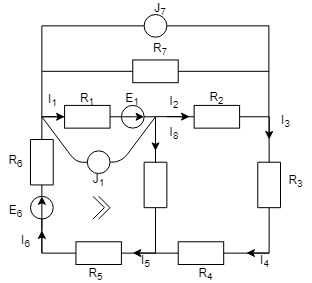

The diagram above was exported from draw.io. Its source (the exported page's mxGraphModel, read from the mxfile embedded in the PNG):
<mxGraphModel dx="1038" dy="571" grid="1" gridSize="10" guides="1" tooltips="1" connect="1" arrows="1" fold="1" page="1" pageScale="1" pageWidth="827" pageHeight="1169" math="0" shadow="0">
  <root>
    <mxCell id="0" />
    <mxCell id="1" parent="0" />
    <mxCell id="MYQkef8xxa59bNabaAth-1" value="" style="group" parent="1" vertex="1" connectable="0">
      <mxGeometry x="100.00000000000006" y="210" width="250" height="250" as="geometry" />
    </mxCell>
    <mxCell id="MYQkef8xxa59bNabaAth-2" value="" style="endArrow=none;html=1;" parent="MYQkef8xxa59bNabaAth-1" source="MYQkef8xxa59bNabaAth-24" edge="1">
      <mxGeometry width="50" height="50" relative="1" as="geometry">
        <mxPoint x="11.363636363636365" y="238.63636363636365" as="sourcePoint" />
        <mxPoint x="11.363636363636365" y="102.27272727272728" as="targetPoint" />
      </mxGeometry>
    </mxCell>
    <mxCell id="MYQkef8xxa59bNabaAth-3" value="" style="endArrow=none;html=1;" parent="MYQkef8xxa59bNabaAth-1" target="MYQkef8xxa59bNabaAth-4" edge="1">
      <mxGeometry width="50" height="50" relative="1" as="geometry">
        <mxPoint x="11.363636363636365" y="238.63636363636365" as="sourcePoint" />
        <mxPoint x="68.18181818181819" y="238.63636363636365" as="targetPoint" />
      </mxGeometry>
    </mxCell>
    <mxCell id="MYQkef8xxa59bNabaAth-4" value="" style="rounded=0;whiteSpace=wrap;html=1;" parent="MYQkef8xxa59bNabaAth-1" vertex="1">
      <mxGeometry x="45.45454545454546" y="227.27272727272728" width="45.45454545454546" height="22.72727272727273" as="geometry" />
    </mxCell>
    <mxCell id="MYQkef8xxa59bNabaAth-5" value="" style="endArrow=none;html=1;exitX=1;exitY=0.5;exitDx=0;exitDy=0;" parent="MYQkef8xxa59bNabaAth-1" source="MYQkef8xxa59bNabaAth-4" edge="1">
      <mxGeometry width="50" height="50" relative="1" as="geometry">
        <mxPoint x="113.63636363636364" y="238.63636363636365" as="sourcePoint" />
        <mxPoint x="147.72727272727275" y="238.63636363636365" as="targetPoint" />
        <Array as="points" />
      </mxGeometry>
    </mxCell>
    <mxCell id="MYQkef8xxa59bNabaAth-6" value="" style="endArrow=none;html=1;" parent="MYQkef8xxa59bNabaAth-1" source="MYQkef8xxa59bNabaAth-7" edge="1">
      <mxGeometry width="50" height="50" relative="1" as="geometry">
        <mxPoint x="147.72727272727275" y="238.63636363636365" as="sourcePoint" />
        <mxPoint x="170.45454545454547" y="238.63636363636365" as="targetPoint" />
      </mxGeometry>
    </mxCell>
    <mxCell id="MYQkef8xxa59bNabaAth-7" value="" style="rounded=0;whiteSpace=wrap;html=1;" parent="MYQkef8xxa59bNabaAth-1" vertex="1">
      <mxGeometry x="147.72727272727275" y="227.27272727272728" width="45.45454545454546" height="22.72727272727273" as="geometry" />
    </mxCell>
    <mxCell id="MYQkef8xxa59bNabaAth-8" value="" style="endArrow=none;html=1;" parent="MYQkef8xxa59bNabaAth-1" target="MYQkef8xxa59bNabaAth-7" edge="1">
      <mxGeometry width="50" height="50" relative="1" as="geometry">
        <mxPoint x="147.72727272727275" y="238.63636363636365" as="sourcePoint" />
        <mxPoint x="170.45454545454547" y="238.63636363636365" as="targetPoint" />
      </mxGeometry>
    </mxCell>
    <mxCell id="MYQkef8xxa59bNabaAth-9" value="" style="endArrow=none;html=1;" parent="MYQkef8xxa59bNabaAth-1" edge="1">
      <mxGeometry width="50" height="50" relative="1" as="geometry">
        <mxPoint x="193.1818181818182" y="238.63636363636365" as="sourcePoint" />
        <mxPoint x="238.63636363636365" y="238.63636363636365" as="targetPoint" />
      </mxGeometry>
    </mxCell>
    <mxCell id="MYQkef8xxa59bNabaAth-10" value="" style="endArrow=none;html=1;" parent="MYQkef8xxa59bNabaAth-1" edge="1">
      <mxGeometry width="50" height="50" relative="1" as="geometry">
        <mxPoint x="238.63636363636365" y="238.63636363636365" as="sourcePoint" />
        <mxPoint x="238.63636363636365" y="193.1818181818182" as="targetPoint" />
      </mxGeometry>
    </mxCell>
    <mxCell id="MYQkef8xxa59bNabaAth-11" value="" style="rounded=0;whiteSpace=wrap;html=1;rotation=-90;" parent="MYQkef8xxa59bNabaAth-1" vertex="1">
      <mxGeometry x="215.90909090909093" y="159.0909090909091" width="45.45454545454546" height="22.72727272727273" as="geometry" />
    </mxCell>
    <mxCell id="MYQkef8xxa59bNabaAth-12" value="" style="endArrow=none;html=1;" parent="MYQkef8xxa59bNabaAth-1" edge="1">
      <mxGeometry width="50" height="50" relative="1" as="geometry">
        <mxPoint x="238.63636363636365" y="147.72727272727275" as="sourcePoint" />
        <mxPoint x="238.63636363636365" y="102.27272727272728" as="targetPoint" />
      </mxGeometry>
    </mxCell>
    <mxCell id="MYQkef8xxa59bNabaAth-13" value="" style="endArrow=none;html=1;" parent="MYQkef8xxa59bNabaAth-1" edge="1">
      <mxGeometry width="50" height="50" relative="1" as="geometry">
        <mxPoint x="11.363636363636365" y="102.27272727272728" as="sourcePoint" />
        <mxPoint x="34.09090909090909" y="102.27272727272728" as="targetPoint" />
      </mxGeometry>
    </mxCell>
    <mxCell id="MYQkef8xxa59bNabaAth-14" value="" style="rounded=0;whiteSpace=wrap;html=1;" parent="MYQkef8xxa59bNabaAth-1" vertex="1">
      <mxGeometry x="34.09090909090909" y="90.90909090909092" width="45.45454545454546" height="22.72727272727273" as="geometry" />
    </mxCell>
    <mxCell id="MYQkef8xxa59bNabaAth-15" value="" style="endArrow=none;html=1;" parent="MYQkef8xxa59bNabaAth-1" edge="1">
      <mxGeometry width="50" height="50" relative="1" as="geometry">
        <mxPoint x="79.54545454545455" y="102.27272727272728" as="sourcePoint" />
        <mxPoint x="90.90909090909092" y="102.27272727272728" as="targetPoint" />
      </mxGeometry>
    </mxCell>
    <mxCell id="MYQkef8xxa59bNabaAth-16" value="" style="ellipse;whiteSpace=wrap;html=1;aspect=fixed;" parent="MYQkef8xxa59bNabaAth-1" vertex="1">
      <mxGeometry x="90.90909090909092" y="90.90909090909092" width="22.72727272727273" height="22.72727272727273" as="geometry" />
    </mxCell>
    <mxCell id="MYQkef8xxa59bNabaAth-17" value="" style="endArrow=none;html=1;" parent="MYQkef8xxa59bNabaAth-1" edge="1">
      <mxGeometry width="50" height="50" relative="1" as="geometry">
        <mxPoint x="125.00000000000001" y="238.63636363636365" as="sourcePoint" />
        <mxPoint x="125.00000000000001" y="181.81818181818184" as="targetPoint" />
      </mxGeometry>
    </mxCell>
    <mxCell id="MYQkef8xxa59bNabaAth-18" value="" style="rounded=0;whiteSpace=wrap;html=1;rotation=-90;" parent="MYQkef8xxa59bNabaAth-1" vertex="1">
      <mxGeometry x="102.27272727272728" y="159.0909090909091" width="45.45454545454546" height="22.72727272727273" as="geometry" />
    </mxCell>
    <mxCell id="MYQkef8xxa59bNabaAth-19" value="" style="endArrow=none;html=1;" parent="MYQkef8xxa59bNabaAth-1" edge="1">
      <mxGeometry width="50" height="50" relative="1" as="geometry">
        <mxPoint x="125.00000000000001" y="147.72727272727275" as="sourcePoint" />
        <mxPoint x="125.00000000000001" y="102.27272727272728" as="targetPoint" />
      </mxGeometry>
    </mxCell>
    <mxCell id="MYQkef8xxa59bNabaAth-20" value="" style="endArrow=none;html=1;" parent="MYQkef8xxa59bNabaAth-1" edge="1">
      <mxGeometry width="50" height="50" relative="1" as="geometry">
        <mxPoint x="113.63636363636364" y="102.27272727272728" as="sourcePoint" />
        <mxPoint x="125.00000000000001" y="102.27272727272728" as="targetPoint" />
      </mxGeometry>
    </mxCell>
    <mxCell id="MYQkef8xxa59bNabaAth-21" value="" style="endArrow=none;html=1;entryX=0;entryY=0.5;entryDx=0;entryDy=0;" parent="MYQkef8xxa59bNabaAth-1" target="MYQkef8xxa59bNabaAth-22" edge="1">
      <mxGeometry width="50" height="50" relative="1" as="geometry">
        <mxPoint x="125.00000000000001" y="102.13636363636364" as="sourcePoint" />
        <mxPoint x="159.0909090909091" y="102.27272727272728" as="targetPoint" />
      </mxGeometry>
    </mxCell>
    <mxCell id="MYQkef8xxa59bNabaAth-22" value="" style="rounded=0;whiteSpace=wrap;html=1;" parent="MYQkef8xxa59bNabaAth-1" vertex="1">
      <mxGeometry x="163.63636363636365" y="90.90909090909092" width="45.45454545454546" height="22.72727272727273" as="geometry" />
    </mxCell>
    <mxCell id="MYQkef8xxa59bNabaAth-23" value="" style="endArrow=none;html=1;exitX=1;exitY=0.5;exitDx=0;exitDy=0;" parent="MYQkef8xxa59bNabaAth-1" source="MYQkef8xxa59bNabaAth-22" edge="1">
      <mxGeometry width="50" height="50" relative="1" as="geometry">
        <mxPoint x="215.90909090909093" y="102.27272727272728" as="sourcePoint" />
        <mxPoint x="238.63636363636365" y="102.27272727272728" as="targetPoint" />
      </mxGeometry>
    </mxCell>
    <mxCell id="MYQkef8xxa59bNabaAth-24" value="" style="rounded=0;whiteSpace=wrap;html=1;rotation=-90;" parent="MYQkef8xxa59bNabaAth-1" vertex="1">
      <mxGeometry x="-11.363636363636365" y="136.36363636363637" width="45.45454545454546" height="22.72727272727273" as="geometry" />
    </mxCell>
    <mxCell id="MYQkef8xxa59bNabaAth-25" value="" style="endArrow=none;html=1;" parent="MYQkef8xxa59bNabaAth-1" source="MYQkef8xxa59bNabaAth-26" target="MYQkef8xxa59bNabaAth-24" edge="1">
      <mxGeometry width="50" height="50" relative="1" as="geometry">
        <mxPoint x="11.363636363636365" y="238.63636363636365" as="sourcePoint" />
        <mxPoint x="11.363636363636365" y="102.27272727272728" as="targetPoint" />
      </mxGeometry>
    </mxCell>
    <mxCell id="MYQkef8xxa59bNabaAth-26" value="" style="ellipse;whiteSpace=wrap;html=1;aspect=fixed;" parent="MYQkef8xxa59bNabaAth-1" vertex="1">
      <mxGeometry y="181.81818181818184" width="22.72727272727273" height="22.72727272727273" as="geometry" />
    </mxCell>
    <mxCell id="MYQkef8xxa59bNabaAth-27" value="" style="endArrow=none;html=1;" parent="MYQkef8xxa59bNabaAth-1" target="MYQkef8xxa59bNabaAth-26" edge="1">
      <mxGeometry width="50" height="50" relative="1" as="geometry">
        <mxPoint x="11.363636363636365" y="238.63636363636365" as="sourcePoint" />
        <mxPoint x="11.363636363636365" y="170.45454545454547" as="targetPoint" />
      </mxGeometry>
    </mxCell>
    <mxCell id="MYQkef8xxa59bNabaAth-28" value="" style="endArrow=none;html=1;" parent="MYQkef8xxa59bNabaAth-1" edge="1">
      <mxGeometry width="50" height="50" relative="1" as="geometry">
        <mxPoint x="125.00000000000001" y="102.27272727272728" as="sourcePoint" />
        <mxPoint x="11.363636363636365" y="102.27272727272728" as="targetPoint" />
        <Array as="points">
          <mxPoint x="90.90909090909092" y="147.72727272727275" />
          <mxPoint x="68.18181818181819" y="147.72727272727275" />
          <mxPoint x="45.45454545454546" y="147.72727272727275" />
        </Array>
      </mxGeometry>
    </mxCell>
    <mxCell id="MYQkef8xxa59bNabaAth-29" value="" style="ellipse;whiteSpace=wrap;html=1;aspect=fixed;" parent="MYQkef8xxa59bNabaAth-1" vertex="1">
      <mxGeometry x="56.81818181818182" y="136.36363636363637" width="22.72727272727273" height="22.72727272727273" as="geometry" />
    </mxCell>
    <mxCell id="MYQkef8xxa59bNabaAth-30" value="" style="endArrow=classic;html=1;entryX=1;entryY=0.5;entryDx=0;entryDy=0;" parent="MYQkef8xxa59bNabaAth-1" target="MYQkef8xxa59bNabaAth-16" edge="1">
      <mxGeometry width="50" height="50" relative="1" as="geometry">
        <mxPoint x="90.90909090909092" y="102.27272727272728" as="sourcePoint" />
        <mxPoint x="147.72727272727275" y="45.45454545454546" as="targetPoint" />
      </mxGeometry>
    </mxCell>
    <mxCell id="MYQkef8xxa59bNabaAth-31" value="" style="endArrow=none;html=1;" parent="MYQkef8xxa59bNabaAth-1" edge="1">
      <mxGeometry width="50" height="50" relative="1" as="geometry">
        <mxPoint x="11.363636363636365" y="102.27272727272728" as="sourcePoint" />
        <mxPoint x="11.363636363636365" y="56.81818181818182" as="targetPoint" />
      </mxGeometry>
    </mxCell>
    <mxCell id="MYQkef8xxa59bNabaAth-32" value="" style="endArrow=none;html=1;" parent="MYQkef8xxa59bNabaAth-1" edge="1">
      <mxGeometry width="50" height="50" relative="1" as="geometry">
        <mxPoint x="238.36363636363637" y="102.27272727272735" as="sourcePoint" />
        <mxPoint x="238.36363636363637" y="56.81818181818182" as="targetPoint" />
      </mxGeometry>
    </mxCell>
    <mxCell id="MYQkef8xxa59bNabaAth-33" value="" style="endArrow=none;html=1;" parent="MYQkef8xxa59bNabaAth-1" source="MYQkef8xxa59bNabaAth-34" edge="1">
      <mxGeometry width="50" height="50" relative="1" as="geometry">
        <mxPoint x="11.363636363636365" y="56.81818181818182" as="sourcePoint" />
        <mxPoint x="238.63636363636365" y="56.81818181818182" as="targetPoint" />
      </mxGeometry>
    </mxCell>
    <mxCell id="MYQkef8xxa59bNabaAth-34" value="" style="rounded=0;whiteSpace=wrap;html=1;" parent="MYQkef8xxa59bNabaAth-1" vertex="1">
      <mxGeometry x="102.27272727272728" y="45.45454545454546" width="45.45454545454546" height="22.72727272727273" as="geometry" />
    </mxCell>
    <mxCell id="MYQkef8xxa59bNabaAth-35" value="" style="endArrow=none;html=1;" parent="MYQkef8xxa59bNabaAth-1" target="MYQkef8xxa59bNabaAth-34" edge="1">
      <mxGeometry width="50" height="50" relative="1" as="geometry">
        <mxPoint x="11.363636363636365" y="56.81818181818182" as="sourcePoint" />
        <mxPoint x="238.63636363636365" y="56.81818181818182" as="targetPoint" />
      </mxGeometry>
    </mxCell>
    <mxCell id="MYQkef8xxa59bNabaAth-36" value="" style="endArrow=classic;html=1;entryX=0.5;entryY=0;entryDx=0;entryDy=0;" parent="MYQkef8xxa59bNabaAth-1" target="MYQkef8xxa59bNabaAth-26" edge="1">
      <mxGeometry width="50" height="50" relative="1" as="geometry">
        <mxPoint x="11.363636363636365" y="215.90909090909093" as="sourcePoint" />
        <mxPoint x="68.18181818181819" y="159.0909090909091" as="targetPoint" />
      </mxGeometry>
    </mxCell>
    <mxCell id="MYQkef8xxa59bNabaAth-37" value="" style="endArrow=none;html=1;" parent="MYQkef8xxa59bNabaAth-1" edge="1">
      <mxGeometry width="50" height="50" relative="1" as="geometry">
        <mxPoint x="11.363636363636365" y="56.81818181818182" as="sourcePoint" />
        <mxPoint x="11.363636363636365" y="11.363636363636365" as="targetPoint" />
      </mxGeometry>
    </mxCell>
    <mxCell id="MYQkef8xxa59bNabaAth-38" value="" style="endArrow=none;html=1;" parent="MYQkef8xxa59bNabaAth-1" edge="1">
      <mxGeometry width="50" height="50" relative="1" as="geometry">
        <mxPoint x="238.36363636363637" y="56.81818181818182" as="sourcePoint" />
        <mxPoint x="238.36363636363637" y="11.363636363636365" as="targetPoint" />
      </mxGeometry>
    </mxCell>
    <mxCell id="MYQkef8xxa59bNabaAth-39" value="" style="endArrow=none;html=1;" parent="MYQkef8xxa59bNabaAth-1" source="MYQkef8xxa59bNabaAth-40" edge="1">
      <mxGeometry width="50" height="50" relative="1" as="geometry">
        <mxPoint x="11.363636363636365" y="11.363636363636365" as="sourcePoint" />
        <mxPoint x="238.63636363636365" y="11.363636363636365" as="targetPoint" />
      </mxGeometry>
    </mxCell>
    <mxCell id="MYQkef8xxa59bNabaAth-40" value="" style="ellipse;whiteSpace=wrap;html=1;aspect=fixed;" parent="MYQkef8xxa59bNabaAth-1" vertex="1">
      <mxGeometry x="113.63636363636364" width="22.72727272727273" height="22.72727272727273" as="geometry" />
    </mxCell>
    <mxCell id="MYQkef8xxa59bNabaAth-41" value="" style="endArrow=none;html=1;" parent="MYQkef8xxa59bNabaAth-1" target="MYQkef8xxa59bNabaAth-40" edge="1">
      <mxGeometry width="50" height="50" relative="1" as="geometry">
        <mxPoint x="11.363636363636365" y="11.363636363636365" as="sourcePoint" />
        <mxPoint x="238.63636363636365" y="11.363636363636365" as="targetPoint" />
      </mxGeometry>
    </mxCell>
    <mxCell id="MYQkef8xxa59bNabaAth-42" value="" style="endArrow=none;html=1;entryX=0.75;entryY=1;entryDx=0;entryDy=0;" parent="MYQkef8xxa59bNabaAth-1" edge="1">
      <mxGeometry width="50" height="50" relative="1" as="geometry">
        <mxPoint x="68.18181818181819" y="204.5418181818182" as="sourcePoint" />
        <mxPoint x="79.54545454545455" y="193.17818181818183" as="targetPoint" />
        <Array as="points">
          <mxPoint x="68.18181818181819" y="204.5418181818182" />
        </Array>
      </mxGeometry>
    </mxCell>
    <mxCell id="MYQkef8xxa59bNabaAth-43" value="" style="endArrow=none;html=1;entryX=0.75;entryY=1;entryDx=0;entryDy=0;" parent="MYQkef8xxa59bNabaAth-1" edge="1">
      <mxGeometry width="50" height="50" relative="1" as="geometry">
        <mxPoint x="62.50000000000001" y="204.5418181818182" as="sourcePoint" />
        <mxPoint x="73.86363636363637" y="193.17818181818183" as="targetPoint" />
        <Array as="points">
          <mxPoint x="62.50000000000001" y="204.5418181818182" />
        </Array>
      </mxGeometry>
    </mxCell>
    <mxCell id="MYQkef8xxa59bNabaAth-44" value="" style="endArrow=none;html=1;" parent="MYQkef8xxa59bNabaAth-1" edge="1">
      <mxGeometry width="50" height="50" relative="1" as="geometry">
        <mxPoint x="68.18181818181819" y="181.81454545454545" as="sourcePoint" />
        <mxPoint x="79.54545454545455" y="193.17818181818183" as="targetPoint" />
      </mxGeometry>
    </mxCell>
    <mxCell id="MYQkef8xxa59bNabaAth-45" value="" style="endArrow=none;html=1;" parent="MYQkef8xxa59bNabaAth-1" edge="1">
      <mxGeometry width="50" height="50" relative="1" as="geometry">
        <mxPoint x="62.50000000000001" y="181.81454545454545" as="sourcePoint" />
        <mxPoint x="73.86363636363637" y="193.17818181818183" as="targetPoint" />
      </mxGeometry>
    </mxCell>
    <mxCell id="MYQkef8xxa59bNabaAth-46" value="" style="endArrow=classic;html=1;" parent="MYQkef8xxa59bNabaAth-1" edge="1">
      <mxGeometry width="50" height="50" relative="1" as="geometry">
        <mxPoint x="11.363636363636365" y="102.27272727272728" as="sourcePoint" />
        <mxPoint x="34.09090909090909" y="102.27272727272728" as="targetPoint" />
      </mxGeometry>
    </mxCell>
    <mxCell id="MYQkef8xxa59bNabaAth-47" value="" style="endArrow=classic;html=1;" parent="MYQkef8xxa59bNabaAth-1" edge="1">
      <mxGeometry width="50" height="50" relative="1" as="geometry">
        <mxPoint x="136.36363636363637" y="102.13636363636371" as="sourcePoint" />
        <mxPoint x="159.0909090909091" y="102.13636363636371" as="targetPoint" />
        <Array as="points">
          <mxPoint x="136.36363636363637" y="102.27272727272728" />
        </Array>
      </mxGeometry>
    </mxCell>
    <mxCell id="MYQkef8xxa59bNabaAth-48" value="" style="endArrow=classic;html=1;" parent="MYQkef8xxa59bNabaAth-1" edge="1">
      <mxGeometry width="50" height="50" relative="1" as="geometry">
        <mxPoint x="238.63636363636365" y="102.27272727272728" as="sourcePoint" />
        <mxPoint x="238.63636363636365" y="125.00000000000007" as="targetPoint" />
      </mxGeometry>
    </mxCell>
    <mxCell id="MYQkef8xxa59bNabaAth-49" value="" style="endArrow=classic;html=1;" parent="MYQkef8xxa59bNabaAth-1" edge="1">
      <mxGeometry width="50" height="50" relative="1" as="geometry">
        <mxPoint x="125.00000000000001" y="113.63636363636364" as="sourcePoint" />
        <mxPoint x="125.00000000000001" y="136.36363636363643" as="targetPoint" />
      </mxGeometry>
    </mxCell>
    <mxCell id="MYQkef8xxa59bNabaAth-50" value="" style="endArrow=classic;html=1;" parent="MYQkef8xxa59bNabaAth-1" edge="1">
      <mxGeometry width="50" height="50" relative="1" as="geometry">
        <mxPoint x="238.63636363636365" y="238.63636363636365" as="sourcePoint" />
        <mxPoint x="215.90909090909093" y="238.50000000000009" as="targetPoint" />
      </mxGeometry>
    </mxCell>
    <mxCell id="MYQkef8xxa59bNabaAth-51" value="" style="endArrow=classic;html=1;" parent="MYQkef8xxa59bNabaAth-1" edge="1">
      <mxGeometry width="50" height="50" relative="1" as="geometry">
        <mxPoint x="11.363636363636365" y="238.63636363636365" as="sourcePoint" />
        <mxPoint x="11.363636363636365" y="215.90909090909093" as="targetPoint" />
      </mxGeometry>
    </mxCell>
    <mxCell id="MYQkef8xxa59bNabaAth-52" value="" style="endArrow=classic;html=1;" parent="MYQkef8xxa59bNabaAth-1" edge="1">
      <mxGeometry width="50" height="50" relative="1" as="geometry">
        <mxPoint x="125.00000000000001" y="238.63636363636365" as="sourcePoint" />
        <mxPoint x="102.27272727272728" y="238.50000000000014" as="targetPoint" />
      </mxGeometry>
    </mxCell>
    <mxCell id="MYQkef8xxa59bNabaAth-53" value="I&lt;sub&gt;1&lt;/sub&gt;" style="text;html=1;strokeColor=none;fillColor=none;align=center;verticalAlign=middle;whiteSpace=wrap;rounded=0;" parent="MYQkef8xxa59bNabaAth-1" vertex="1">
      <mxGeometry x="9.54" y="80.91" width="24.55" height="10" as="geometry" />
    </mxCell>
    <mxCell id="MYQkef8xxa59bNabaAth-54" value="R&lt;sub&gt;1&lt;/sub&gt;" style="text;html=1;strokeColor=none;fillColor=none;align=center;verticalAlign=middle;whiteSpace=wrap;rounded=0;" parent="MYQkef8xxa59bNabaAth-1" vertex="1">
      <mxGeometry x="43.86" y="80" width="25.91" height="10.91" as="geometry" />
    </mxCell>
    <mxCell id="MYQkef8xxa59bNabaAth-55" value="E&lt;sub&gt;1&lt;/sub&gt;" style="text;html=1;strokeColor=none;fillColor=none;align=center;verticalAlign=middle;whiteSpace=wrap;rounded=0;" parent="MYQkef8xxa59bNabaAth-1" vertex="1">
      <mxGeometry x="88.41" y="77.73" width="27.73" height="15.45" as="geometry" />
    </mxCell>
    <mxCell id="MYQkef8xxa59bNabaAth-56" value="I&lt;sub&gt;2&lt;/sub&gt;" style="text;html=1;strokeColor=none;fillColor=none;align=center;verticalAlign=middle;whiteSpace=wrap;rounded=0;" parent="MYQkef8xxa59bNabaAth-1" vertex="1">
      <mxGeometry x="131" y="82.27" width="26" height="10.91" as="geometry" />
    </mxCell>
    <mxCell id="MYQkef8xxa59bNabaAth-57" value="R&lt;sub&gt;2&lt;/sub&gt;" style="text;html=1;strokeColor=none;fillColor=none;align=center;verticalAlign=middle;whiteSpace=wrap;rounded=0;" parent="MYQkef8xxa59bNabaAth-1" vertex="1">
      <mxGeometry x="170.91" y="77.73" width="30.91" height="13.18" as="geometry" />
    </mxCell>
    <mxCell id="MYQkef8xxa59bNabaAth-58" value="J&lt;sub&gt;1&lt;/sub&gt;" style="text;html=1;strokeColor=none;fillColor=none;align=center;verticalAlign=middle;whiteSpace=wrap;rounded=0;" parent="MYQkef8xxa59bNabaAth-1" vertex="1">
      <mxGeometry x="52.72999999999996" y="159.09000000000003" width="30.91" height="13.18" as="geometry" />
    </mxCell>
    <mxCell id="MYQkef8xxa59bNabaAth-59" value="I&lt;sub&gt;8&lt;/sub&gt;" style="text;html=1;strokeColor=none;fillColor=none;align=center;verticalAlign=middle;whiteSpace=wrap;rounded=0;" parent="MYQkef8xxa59bNabaAth-1" vertex="1">
      <mxGeometry x="131" y="113.64" width="26" height="10" as="geometry" />
    </mxCell>
    <mxCell id="MYQkef8xxa59bNabaAth-60" value="R&lt;sub&gt;7&lt;/sub&gt;" style="text;html=1;strokeColor=none;fillColor=none;align=center;verticalAlign=middle;whiteSpace=wrap;rounded=0;" parent="MYQkef8xxa59bNabaAth-1" vertex="1">
      <mxGeometry x="120" y="30" width="20" height="10" as="geometry" />
    </mxCell>
    <mxCell id="MYQkef8xxa59bNabaAth-61" value="I&lt;sub&gt;3&lt;/sub&gt;" style="text;html=1;strokeColor=none;fillColor=none;align=center;verticalAlign=middle;whiteSpace=wrap;rounded=0;" parent="1" vertex="1">
      <mxGeometry x="340.00000000000006" y="310" width="30.91" height="13.18" as="geometry" />
    </mxCell>
    <mxCell id="MYQkef8xxa59bNabaAth-62" value="R&lt;sub&gt;3&lt;/sub&gt;" style="text;html=1;strokeColor=none;fillColor=none;align=center;verticalAlign=middle;whiteSpace=wrap;rounded=0;" parent="1" vertex="1">
      <mxGeometry x="350.00000000000006" y="370" width="30.91" height="13.18" as="geometry" />
    </mxCell>
    <mxCell id="MYQkef8xxa59bNabaAth-63" value="I&lt;sub&gt;4&lt;/sub&gt;" style="text;html=1;strokeColor=none;fillColor=none;align=center;verticalAlign=middle;whiteSpace=wrap;rounded=0;" parent="1" vertex="1">
      <mxGeometry x="319.09" y="450" width="30.91" height="13.18" as="geometry" />
    </mxCell>
    <mxCell id="MYQkef8xxa59bNabaAth-64" value="R&lt;sub&gt;4&lt;/sub&gt;" style="text;html=1;strokeColor=none;fillColor=none;align=center;verticalAlign=middle;whiteSpace=wrap;rounded=0;" parent="1" vertex="1">
      <mxGeometry x="260.00000000000006" y="463.18000000000006" width="30.91" height="13.18" as="geometry" />
    </mxCell>
    <mxCell id="MYQkef8xxa59bNabaAth-65" value="I&lt;sub&gt;5&lt;/sub&gt;" style="text;html=1;strokeColor=none;fillColor=none;align=center;verticalAlign=middle;whiteSpace=wrap;rounded=0;" parent="1" vertex="1">
      <mxGeometry x="200.00000000000006" y="450" width="30.91" height="13.18" as="geometry" />
    </mxCell>
    <mxCell id="MYQkef8xxa59bNabaAth-66" value="R&lt;sub&gt;5&lt;/sub&gt;" style="text;html=1;strokeColor=none;fillColor=none;align=center;verticalAlign=middle;whiteSpace=wrap;rounded=0;" parent="1" vertex="1">
      <mxGeometry x="150.00000000000006" y="463.18000000000006" width="30.91" height="13.18" as="geometry" />
    </mxCell>
    <mxCell id="MYQkef8xxa59bNabaAth-67" value="I&lt;sub&gt;6&lt;/sub&gt;" style="text;html=1;strokeColor=none;fillColor=none;align=center;verticalAlign=middle;whiteSpace=wrap;rounded=0;" parent="1" vertex="1">
      <mxGeometry x="80" y="430" width="30.91" height="13.18" as="geometry" />
    </mxCell>
    <mxCell id="MYQkef8xxa59bNabaAth-68" value="E&lt;sub&gt;6&lt;/sub&gt;" style="text;html=1;strokeColor=none;fillColor=none;align=center;verticalAlign=middle;whiteSpace=wrap;rounded=0;" parent="1" vertex="1">
      <mxGeometry x="70" y="400" width="30.91" height="13.18" as="geometry" />
    </mxCell>
    <mxCell id="MYQkef8xxa59bNabaAth-69" value="R&lt;sub&gt;6&lt;/sub&gt;" style="text;html=1;strokeColor=none;fillColor=none;align=center;verticalAlign=middle;whiteSpace=wrap;rounded=0;" parent="1" vertex="1">
      <mxGeometry x="70.00000000000006" y="350" width="30.91" height="13.18" as="geometry" />
    </mxCell>
    <mxCell id="MYQkef8xxa59bNabaAth-70" value="J&lt;sub&gt;7&lt;/sub&gt;" style="text;html=1;strokeColor=none;fillColor=none;align=center;verticalAlign=middle;whiteSpace=wrap;rounded=0;" parent="1" vertex="1">
      <mxGeometry x="220.00000000000006" y="200" width="20" height="10" as="geometry" />
    </mxCell>
  </root>
</mxGraphModel>